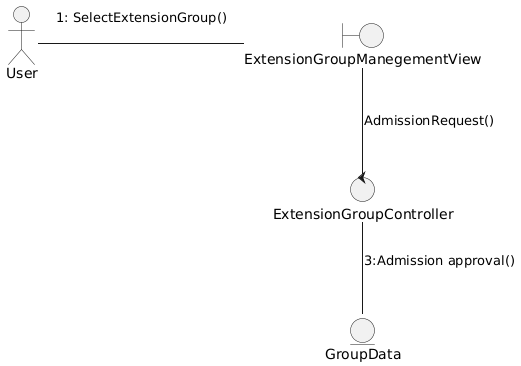

The diagram above was rendered by PlantUML. Its source (embedded in the PNG):
@startuml
actor User

boundary ExtensionGroupManegementView

control ExtensionGroupController

entity GroupData


User - ExtensionGroupManegementView : 1: SelectExtensionGroup()\n 

ExtensionGroupManegementView -- ExtensionGroupController : AdmissionRequest()\n 

ExtensionGroupController -- GroupData : 3:Admission approval()\n
@enduml